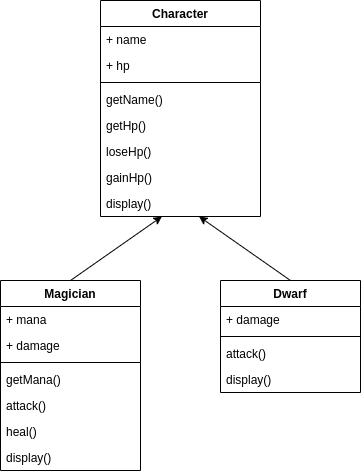

The diagram above was exported from draw.io. Its source (the exported page's mxGraphModel, read from the mxfile embedded in the PNG):
<mxGraphModel dx="1422" dy="734" grid="1" gridSize="10" guides="1" tooltips="1" connect="1" arrows="1" fold="1" page="1" pageScale="1" pageWidth="827" pageHeight="1169" math="0" shadow="0">
  <root>
    <mxCell id="0" />
    <mxCell id="1" parent="0" />
    <mxCell id="pvSr0p9VSHUp0GUulaHO-29" style="rounded=0;orthogonalLoop=1;jettySize=auto;html=1;exitX=0.5;exitY=0;exitDx=0;exitDy=0;" edge="1" parent="1" source="pvSr0p9VSHUp0GUulaHO-3" target="pvSr0p9VSHUp0GUulaHO-20">
      <mxGeometry relative="1" as="geometry">
        <mxPoint x="340" y="310" as="targetPoint" />
      </mxGeometry>
    </mxCell>
    <mxCell id="pvSr0p9VSHUp0GUulaHO-3" value="Magician" style="swimlane;fontStyle=1;childLayout=stackLayout;horizontal=1;startSize=26;fillColor=none;horizontalStack=0;resizeParent=1;resizeParentMax=0;resizeLast=0;collapsible=1;marginBottom=0;" vertex="1" parent="1">
      <mxGeometry x="220" y="360" width="140" height="190" as="geometry" />
    </mxCell>
    <mxCell id="pvSr0p9VSHUp0GUulaHO-4" value="+ mana" style="text;strokeColor=none;fillColor=none;align=left;verticalAlign=top;spacingLeft=4;spacingRight=4;overflow=hidden;rotatable=0;points=[[0,0.5],[1,0.5]];portConstraint=eastwest;" vertex="1" parent="pvSr0p9VSHUp0GUulaHO-3">
      <mxGeometry y="26" width="140" height="26" as="geometry" />
    </mxCell>
    <mxCell id="pvSr0p9VSHUp0GUulaHO-5" value="+ damage" style="text;strokeColor=none;fillColor=none;align=left;verticalAlign=top;spacingLeft=4;spacingRight=4;overflow=hidden;rotatable=0;points=[[0,0.5],[1,0.5]];portConstraint=eastwest;" vertex="1" parent="pvSr0p9VSHUp0GUulaHO-3">
      <mxGeometry y="52" width="140" height="26" as="geometry" />
    </mxCell>
    <mxCell id="pvSr0p9VSHUp0GUulaHO-7" value="" style="line;strokeWidth=1;fillColor=none;align=left;verticalAlign=middle;spacingTop=-1;spacingLeft=3;spacingRight=3;rotatable=0;labelPosition=right;points=[];portConstraint=eastwest;strokeColor=inherit;" vertex="1" parent="pvSr0p9VSHUp0GUulaHO-3">
      <mxGeometry y="78" width="140" height="8" as="geometry" />
    </mxCell>
    <mxCell id="pvSr0p9VSHUp0GUulaHO-6" value="getMana()" style="text;strokeColor=none;fillColor=none;align=left;verticalAlign=top;spacingLeft=4;spacingRight=4;overflow=hidden;rotatable=0;points=[[0,0.5],[1,0.5]];portConstraint=eastwest;" vertex="1" parent="pvSr0p9VSHUp0GUulaHO-3">
      <mxGeometry y="86" width="140" height="26" as="geometry" />
    </mxCell>
    <mxCell id="pvSr0p9VSHUp0GUulaHO-8" value="attack()" style="text;strokeColor=none;fillColor=none;align=left;verticalAlign=top;spacingLeft=4;spacingRight=4;overflow=hidden;rotatable=0;points=[[0,0.5],[1,0.5]];portConstraint=eastwest;" vertex="1" parent="pvSr0p9VSHUp0GUulaHO-3">
      <mxGeometry y="112" width="140" height="26" as="geometry" />
    </mxCell>
    <mxCell id="pvSr0p9VSHUp0GUulaHO-9" value="heal()" style="text;strokeColor=none;fillColor=none;align=left;verticalAlign=top;spacingLeft=4;spacingRight=4;overflow=hidden;rotatable=0;points=[[0,0.5],[1,0.5]];portConstraint=eastwest;" vertex="1" parent="pvSr0p9VSHUp0GUulaHO-3">
      <mxGeometry y="138" width="140" height="26" as="geometry" />
    </mxCell>
    <mxCell id="pvSr0p9VSHUp0GUulaHO-11" value="display()" style="text;strokeColor=none;fillColor=none;align=left;verticalAlign=top;spacingLeft=4;spacingRight=4;overflow=hidden;rotatable=0;points=[[0,0.5],[1,0.5]];portConstraint=eastwest;" vertex="1" parent="pvSr0p9VSHUp0GUulaHO-3">
      <mxGeometry y="164" width="140" height="26" as="geometry" />
    </mxCell>
    <mxCell id="pvSr0p9VSHUp0GUulaHO-12" value="Character" style="swimlane;fontStyle=1;childLayout=stackLayout;horizontal=1;startSize=26;fillColor=none;horizontalStack=0;resizeParent=1;resizeParentMax=0;resizeLast=0;collapsible=1;marginBottom=0;" vertex="1" parent="1">
      <mxGeometry x="320" y="80" width="160" height="216" as="geometry" />
    </mxCell>
    <mxCell id="pvSr0p9VSHUp0GUulaHO-13" value="+ name" style="text;strokeColor=none;fillColor=none;align=left;verticalAlign=top;spacingLeft=4;spacingRight=4;overflow=hidden;rotatable=0;points=[[0,0.5],[1,0.5]];portConstraint=eastwest;" vertex="1" parent="pvSr0p9VSHUp0GUulaHO-12">
      <mxGeometry y="26" width="160" height="26" as="geometry" />
    </mxCell>
    <mxCell id="pvSr0p9VSHUp0GUulaHO-14" value="+ hp" style="text;strokeColor=none;fillColor=none;align=left;verticalAlign=top;spacingLeft=4;spacingRight=4;overflow=hidden;rotatable=0;points=[[0,0.5],[1,0.5]];portConstraint=eastwest;" vertex="1" parent="pvSr0p9VSHUp0GUulaHO-12">
      <mxGeometry y="52" width="160" height="26" as="geometry" />
    </mxCell>
    <mxCell id="pvSr0p9VSHUp0GUulaHO-15" value="" style="line;strokeWidth=1;fillColor=none;align=left;verticalAlign=middle;spacingTop=-1;spacingLeft=3;spacingRight=3;rotatable=0;labelPosition=right;points=[];portConstraint=eastwest;strokeColor=inherit;" vertex="1" parent="pvSr0p9VSHUp0GUulaHO-12">
      <mxGeometry y="78" width="160" height="8" as="geometry" />
    </mxCell>
    <mxCell id="pvSr0p9VSHUp0GUulaHO-16" value="getName()" style="text;strokeColor=none;fillColor=none;align=left;verticalAlign=top;spacingLeft=4;spacingRight=4;overflow=hidden;rotatable=0;points=[[0,0.5],[1,0.5]];portConstraint=eastwest;" vertex="1" parent="pvSr0p9VSHUp0GUulaHO-12">
      <mxGeometry y="86" width="160" height="26" as="geometry" />
    </mxCell>
    <mxCell id="pvSr0p9VSHUp0GUulaHO-17" value="getHp()" style="text;strokeColor=none;fillColor=none;align=left;verticalAlign=top;spacingLeft=4;spacingRight=4;overflow=hidden;rotatable=0;points=[[0,0.5],[1,0.5]];portConstraint=eastwest;" vertex="1" parent="pvSr0p9VSHUp0GUulaHO-12">
      <mxGeometry y="112" width="160" height="26" as="geometry" />
    </mxCell>
    <mxCell id="pvSr0p9VSHUp0GUulaHO-18" value="loseHp()" style="text;strokeColor=none;fillColor=none;align=left;verticalAlign=top;spacingLeft=4;spacingRight=4;overflow=hidden;rotatable=0;points=[[0,0.5],[1,0.5]];portConstraint=eastwest;" vertex="1" parent="pvSr0p9VSHUp0GUulaHO-12">
      <mxGeometry y="138" width="160" height="26" as="geometry" />
    </mxCell>
    <mxCell id="pvSr0p9VSHUp0GUulaHO-19" value="gainHp()" style="text;strokeColor=none;fillColor=none;align=left;verticalAlign=top;spacingLeft=4;spacingRight=4;overflow=hidden;rotatable=0;points=[[0,0.5],[1,0.5]];portConstraint=eastwest;" vertex="1" parent="pvSr0p9VSHUp0GUulaHO-12">
      <mxGeometry y="164" width="160" height="26" as="geometry" />
    </mxCell>
    <mxCell id="pvSr0p9VSHUp0GUulaHO-20" value="display()" style="text;strokeColor=none;fillColor=none;align=left;verticalAlign=top;spacingLeft=4;spacingRight=4;overflow=hidden;rotatable=0;points=[[0,0.5],[1,0.5]];portConstraint=eastwest;" vertex="1" parent="pvSr0p9VSHUp0GUulaHO-12">
      <mxGeometry y="190" width="160" height="26" as="geometry" />
    </mxCell>
    <mxCell id="pvSr0p9VSHUp0GUulaHO-30" style="edgeStyle=none;rounded=0;orthogonalLoop=1;jettySize=auto;html=1;exitX=0.5;exitY=0;exitDx=0;exitDy=0;" edge="1" parent="1" source="pvSr0p9VSHUp0GUulaHO-21" target="pvSr0p9VSHUp0GUulaHO-20">
      <mxGeometry relative="1" as="geometry" />
    </mxCell>
    <mxCell id="pvSr0p9VSHUp0GUulaHO-21" value="Dwarf" style="swimlane;fontStyle=1;childLayout=stackLayout;horizontal=1;startSize=26;fillColor=none;horizontalStack=0;resizeParent=1;resizeParentMax=0;resizeLast=0;collapsible=1;marginBottom=0;" vertex="1" parent="1">
      <mxGeometry x="440" y="360" width="140" height="112" as="geometry" />
    </mxCell>
    <mxCell id="pvSr0p9VSHUp0GUulaHO-23" value="+ damage" style="text;strokeColor=none;fillColor=none;align=left;verticalAlign=top;spacingLeft=4;spacingRight=4;overflow=hidden;rotatable=0;points=[[0,0.5],[1,0.5]];portConstraint=eastwest;" vertex="1" parent="pvSr0p9VSHUp0GUulaHO-21">
      <mxGeometry y="26" width="140" height="26" as="geometry" />
    </mxCell>
    <mxCell id="pvSr0p9VSHUp0GUulaHO-24" value="" style="line;strokeWidth=1;fillColor=none;align=left;verticalAlign=middle;spacingTop=-1;spacingLeft=3;spacingRight=3;rotatable=0;labelPosition=right;points=[];portConstraint=eastwest;strokeColor=inherit;" vertex="1" parent="pvSr0p9VSHUp0GUulaHO-21">
      <mxGeometry y="52" width="140" height="8" as="geometry" />
    </mxCell>
    <mxCell id="pvSr0p9VSHUp0GUulaHO-26" value="attack()" style="text;strokeColor=none;fillColor=none;align=left;verticalAlign=top;spacingLeft=4;spacingRight=4;overflow=hidden;rotatable=0;points=[[0,0.5],[1,0.5]];portConstraint=eastwest;" vertex="1" parent="pvSr0p9VSHUp0GUulaHO-21">
      <mxGeometry y="60" width="140" height="26" as="geometry" />
    </mxCell>
    <mxCell id="pvSr0p9VSHUp0GUulaHO-28" value="display()" style="text;strokeColor=none;fillColor=none;align=left;verticalAlign=top;spacingLeft=4;spacingRight=4;overflow=hidden;rotatable=0;points=[[0,0.5],[1,0.5]];portConstraint=eastwest;" vertex="1" parent="pvSr0p9VSHUp0GUulaHO-21">
      <mxGeometry y="86" width="140" height="26" as="geometry" />
    </mxCell>
  </root>
</mxGraphModel>